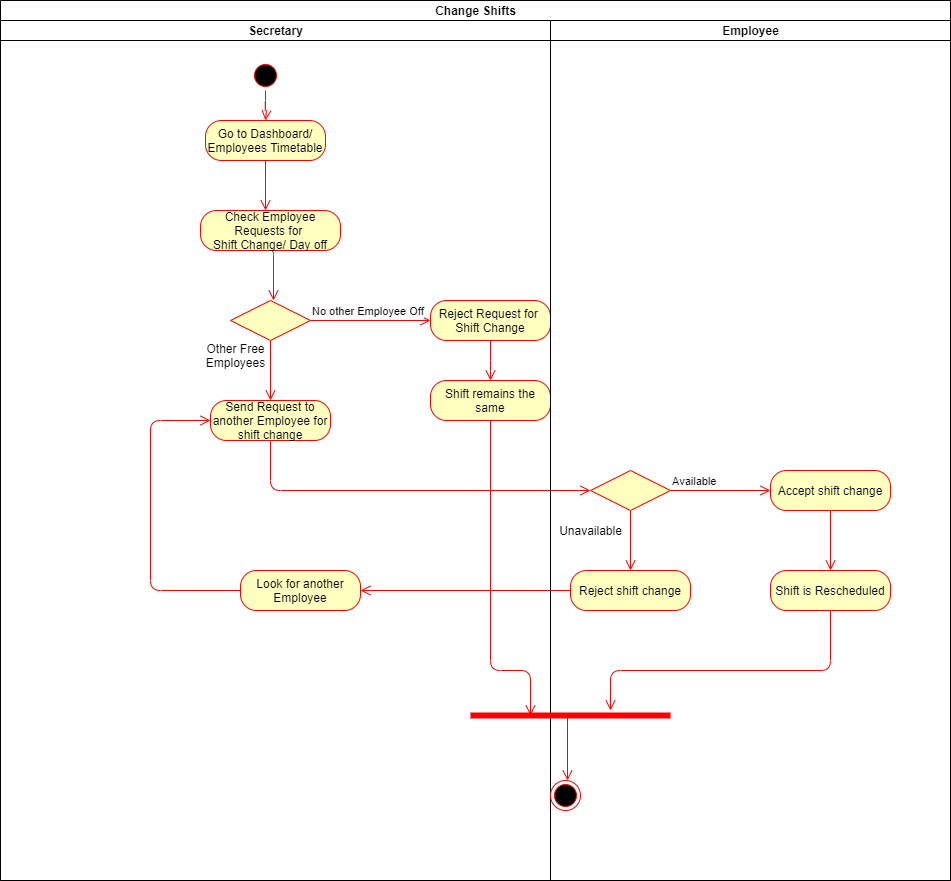

The diagram above was exported from draw.io. Its source (the exported page's mxGraphModel, read from the mxfile embedded in the PNG):
<mxGraphModel dx="782" dy="1638" grid="1" gridSize="10" guides="1" tooltips="1" connect="1" arrows="1" fold="1" page="1" pageScale="1" pageWidth="827" pageHeight="1169" math="0" shadow="0">
  <root>
    <mxCell id="0" />
    <mxCell id="1" parent="0" />
    <mxCell id="zwuyxZNE1CpreP4BMZ5E-5" value="Change Shifts" style="swimlane;html=1;childLayout=stackLayout;resizeParent=1;resizeParentMax=0;startSize=20;" parent="1" vertex="1">
      <mxGeometry x="200" y="-70" width="950" height="880" as="geometry" />
    </mxCell>
    <mxCell id="zwuyxZNE1CpreP4BMZ5E-26" value="" style="edgeStyle=orthogonalEdgeStyle;html=1;verticalAlign=bottom;endArrow=open;endSize=8;strokeColor=#ff0000;entryX=1;entryY=0.5;entryDx=0;entryDy=0;" parent="zwuyxZNE1CpreP4BMZ5E-5" source="zwuyxZNE1CpreP4BMZ5E-25" target="zwuyxZNE1CpreP4BMZ5E-33" edge="1">
      <mxGeometry relative="1" as="geometry">
        <mxPoint x="430" y="430" as="targetPoint" />
      </mxGeometry>
    </mxCell>
    <mxCell id="zwuyxZNE1CpreP4BMZ5E-6" value="Secretary" style="swimlane;html=1;startSize=20;" parent="zwuyxZNE1CpreP4BMZ5E-5" vertex="1">
      <mxGeometry y="20" width="550" height="860" as="geometry" />
    </mxCell>
    <mxCell id="zwuyxZNE1CpreP4BMZ5E-11" value="" style="edgeStyle=orthogonalEdgeStyle;html=1;verticalAlign=bottom;endArrow=open;endSize=8;strokeColor=#ff0000;entryX=0.5;entryY=0;entryDx=0;entryDy=0;exitX=0.5;exitY=1;exitDx=0;exitDy=0;" parent="zwuyxZNE1CpreP4BMZ5E-6" source="zwuyxZNE1CpreP4BMZ5E-10" target="zwuyxZNE1CpreP4BMZ5E-12" edge="1">
      <mxGeometry relative="1" as="geometry">
        <mxPoint x="265" y="100" as="targetPoint" />
        <mxPoint x="266" y="60" as="sourcePoint" />
        <Array as="points">
          <mxPoint x="265" y="90" />
          <mxPoint x="266" y="90" />
        </Array>
      </mxGeometry>
    </mxCell>
    <mxCell id="zwuyxZNE1CpreP4BMZ5E-13" value="" style="edgeStyle=orthogonalEdgeStyle;html=1;verticalAlign=bottom;endArrow=open;endSize=8;strokeColor=#ff0000;exitX=0.5;exitY=1;exitDx=0;exitDy=0;" parent="zwuyxZNE1CpreP4BMZ5E-6" source="zwuyxZNE1CpreP4BMZ5E-12" edge="1">
      <mxGeometry relative="1" as="geometry">
        <mxPoint x="265" y="190" as="targetPoint" />
        <mxPoint x="270" y="150" as="sourcePoint" />
        <Array as="points">
          <mxPoint x="265" y="190" />
        </Array>
      </mxGeometry>
    </mxCell>
    <mxCell id="zwuyxZNE1CpreP4BMZ5E-15" value="" style="edgeStyle=orthogonalEdgeStyle;html=1;verticalAlign=bottom;endArrow=open;endSize=8;strokeColor=#ff0000;exitX=0.5;exitY=1;exitDx=0;exitDy=0;" parent="zwuyxZNE1CpreP4BMZ5E-6" source="zwuyxZNE1CpreP4BMZ5E-40" edge="1">
      <mxGeometry relative="1" as="geometry">
        <mxPoint x="273" y="280" as="targetPoint" />
        <mxPoint x="280" y="290" as="sourcePoint" />
        <Array as="points">
          <mxPoint x="273" y="230" />
        </Array>
      </mxGeometry>
    </mxCell>
    <mxCell id="zwuyxZNE1CpreP4BMZ5E-34" value="" style="edgeStyle=orthogonalEdgeStyle;html=1;verticalAlign=bottom;endArrow=open;endSize=8;strokeColor=#ff0000;entryX=0;entryY=0.5;entryDx=0;entryDy=0;" parent="zwuyxZNE1CpreP4BMZ5E-6" source="zwuyxZNE1CpreP4BMZ5E-33" target="zwuyxZNE1CpreP4BMZ5E-52" edge="1">
      <mxGeometry relative="1" as="geometry">
        <mxPoint x="160" y="400" as="targetPoint" />
        <Array as="points">
          <mxPoint x="150" y="570" />
          <mxPoint x="150" y="400" />
        </Array>
      </mxGeometry>
    </mxCell>
    <mxCell id="zwuyxZNE1CpreP4BMZ5E-49" value="Other Free&lt;br&gt;Employees" style="text;html=1;align=center;verticalAlign=middle;resizable=0;points=[];autosize=1;" parent="zwuyxZNE1CpreP4BMZ5E-6" vertex="1">
      <mxGeometry x="200" y="320" width="70" height="30" as="geometry" />
    </mxCell>
    <mxCell id="zwuyxZNE1CpreP4BMZ5E-40" value="Check Employee Requests for &lt;br&gt;Shift Change/ Day off" style="rounded=1;whiteSpace=wrap;html=1;arcSize=40;fontColor=#000000;fillColor=#ffffc0;strokeColor=#ff0000;" parent="zwuyxZNE1CpreP4BMZ5E-6" vertex="1">
      <mxGeometry x="200" y="190" width="140" height="40" as="geometry" />
    </mxCell>
    <mxCell id="zwuyxZNE1CpreP4BMZ5E-10" value="" style="ellipse;html=1;shape=startState;fillColor=#000000;strokeColor=#ff0000;" parent="zwuyxZNE1CpreP4BMZ5E-6" vertex="1">
      <mxGeometry x="250" y="40" width="30" height="30" as="geometry" />
    </mxCell>
    <mxCell id="zwuyxZNE1CpreP4BMZ5E-12" value="Go to Dashboard/ Employees Timetable" style="rounded=1;whiteSpace=wrap;html=1;arcSize=40;fontColor=#000000;fillColor=#ffffc0;strokeColor=#ff0000;" parent="zwuyxZNE1CpreP4BMZ5E-6" vertex="1">
      <mxGeometry x="205" y="100" width="120" height="40" as="geometry" />
    </mxCell>
    <mxCell id="zwuyxZNE1CpreP4BMZ5E-43" value="" style="rhombus;whiteSpace=wrap;html=1;fillColor=#ffffc0;strokeColor=#ff0000;" parent="zwuyxZNE1CpreP4BMZ5E-6" vertex="1">
      <mxGeometry x="230" y="280" width="80" height="40" as="geometry" />
    </mxCell>
    <mxCell id="zwuyxZNE1CpreP4BMZ5E-44" value="No other Employee Off" style="edgeStyle=orthogonalEdgeStyle;html=1;align=left;verticalAlign=bottom;endArrow=open;endSize=8;strokeColor=#ff0000;" parent="zwuyxZNE1CpreP4BMZ5E-6" source="zwuyxZNE1CpreP4BMZ5E-43" edge="1">
      <mxGeometry x="-1" relative="1" as="geometry">
        <mxPoint x="430" y="300" as="targetPoint" />
      </mxGeometry>
    </mxCell>
    <mxCell id="zwuyxZNE1CpreP4BMZ5E-45" value="" style="edgeStyle=orthogonalEdgeStyle;html=1;align=left;verticalAlign=top;endArrow=open;endSize=8;strokeColor=#ff0000;" parent="zwuyxZNE1CpreP4BMZ5E-6" source="zwuyxZNE1CpreP4BMZ5E-43" edge="1">
      <mxGeometry x="-1" relative="1" as="geometry">
        <mxPoint x="270" y="380" as="targetPoint" />
      </mxGeometry>
    </mxCell>
    <mxCell id="zwuyxZNE1CpreP4BMZ5E-52" value="Send Request to another Employee for shift change" style="rounded=1;whiteSpace=wrap;html=1;arcSize=40;fontColor=#000000;fillColor=#ffffc0;strokeColor=#ff0000;" parent="zwuyxZNE1CpreP4BMZ5E-6" vertex="1">
      <mxGeometry x="210" y="380" width="120" height="40" as="geometry" />
    </mxCell>
    <mxCell id="zwuyxZNE1CpreP4BMZ5E-33" value="Look for another Employee" style="rounded=1;whiteSpace=wrap;html=1;arcSize=40;fontColor=#000000;fillColor=#ffffc0;strokeColor=#ff0000;" parent="zwuyxZNE1CpreP4BMZ5E-6" vertex="1">
      <mxGeometry x="240" y="550" width="120" height="40" as="geometry" />
    </mxCell>
    <mxCell id="zwuyxZNE1CpreP4BMZ5E-59" value="Shift remains the same" style="rounded=1;whiteSpace=wrap;html=1;arcSize=40;fontColor=#000000;fillColor=#ffffc0;strokeColor=#ff0000;" parent="zwuyxZNE1CpreP4BMZ5E-6" vertex="1">
      <mxGeometry x="430" y="360" width="120" height="40" as="geometry" />
    </mxCell>
    <mxCell id="zwuyxZNE1CpreP4BMZ5E-50" value="Reject Request for&amp;nbsp;&lt;br&gt;Shift Change" style="rounded=1;whiteSpace=wrap;html=1;arcSize=40;fontColor=#000000;fillColor=#ffffc0;strokeColor=#ff0000;" parent="zwuyxZNE1CpreP4BMZ5E-6" vertex="1">
      <mxGeometry x="430" y="280" width="120" height="40" as="geometry" />
    </mxCell>
    <mxCell id="zwuyxZNE1CpreP4BMZ5E-53" value="" style="edgeStyle=orthogonalEdgeStyle;html=1;verticalAlign=bottom;endArrow=open;endSize=8;strokeColor=#ff0000;entryX=0;entryY=0.5;entryDx=0;entryDy=0;exitX=0.5;exitY=1;exitDx=0;exitDy=0;" parent="zwuyxZNE1CpreP4BMZ5E-5" source="zwuyxZNE1CpreP4BMZ5E-52" target="zwuyxZNE1CpreP4BMZ5E-18" edge="1">
      <mxGeometry relative="1" as="geometry">
        <mxPoint x="270" y="500" as="targetPoint" />
      </mxGeometry>
    </mxCell>
    <mxCell id="zwuyxZNE1CpreP4BMZ5E-7" value="Employee" style="swimlane;html=1;startSize=20;" parent="zwuyxZNE1CpreP4BMZ5E-5" vertex="1">
      <mxGeometry x="550" y="20" width="400" height="860" as="geometry" />
    </mxCell>
    <mxCell id="zwuyxZNE1CpreP4BMZ5E-20" value="" style="edgeStyle=orthogonalEdgeStyle;html=1;align=left;verticalAlign=top;endArrow=open;endSize=8;strokeColor=#ff0000;entryX=0.5;entryY=0;entryDx=0;entryDy=0;" parent="zwuyxZNE1CpreP4BMZ5E-7" source="zwuyxZNE1CpreP4BMZ5E-18" target="zwuyxZNE1CpreP4BMZ5E-25" edge="1">
      <mxGeometry x="-1" y="30" relative="1" as="geometry">
        <mxPoint x="70" y="400" as="targetPoint" />
        <mxPoint as="offset" />
      </mxGeometry>
    </mxCell>
    <mxCell id="zwuyxZNE1CpreP4BMZ5E-19" value="Available" style="edgeStyle=orthogonalEdgeStyle;html=1;align=left;verticalAlign=bottom;endArrow=open;endSize=8;strokeColor=#ff0000;" parent="zwuyxZNE1CpreP4BMZ5E-7" source="zwuyxZNE1CpreP4BMZ5E-18" target="zwuyxZNE1CpreP4BMZ5E-21" edge="1">
      <mxGeometry x="-1" relative="1" as="geometry">
        <mxPoint x="200" y="330" as="targetPoint" />
      </mxGeometry>
    </mxCell>
    <mxCell id="zwuyxZNE1CpreP4BMZ5E-57" value="" style="ellipse;html=1;shape=endState;fillColor=#000000;strokeColor=#ff0000;" parent="zwuyxZNE1CpreP4BMZ5E-7" vertex="1">
      <mxGeometry y="760" width="30" height="30" as="geometry" />
    </mxCell>
    <mxCell id="zwuyxZNE1CpreP4BMZ5E-56" value="" style="shape=line;html=1;strokeWidth=6;strokeColor=#ff0000;" parent="zwuyxZNE1CpreP4BMZ5E-7" vertex="1">
      <mxGeometry x="-80" y="690" width="200" height="10" as="geometry" />
    </mxCell>
    <mxCell id="zwuyxZNE1CpreP4BMZ5E-22" value="Unavailable" style="text;html=1;align=center;verticalAlign=middle;resizable=0;points=[];autosize=1;" parent="zwuyxZNE1CpreP4BMZ5E-7" vertex="1">
      <mxGeometry y="500" width="80" height="20" as="geometry" />
    </mxCell>
    <mxCell id="zwuyxZNE1CpreP4BMZ5E-18" value="" style="rhombus;whiteSpace=wrap;html=1;fillColor=#ffffc0;strokeColor=#ff0000;" parent="zwuyxZNE1CpreP4BMZ5E-7" vertex="1">
      <mxGeometry x="40" y="450" width="80" height="40" as="geometry" />
    </mxCell>
    <mxCell id="zwuyxZNE1CpreP4BMZ5E-32" value="" style="edgeStyle=orthogonalEdgeStyle;html=1;verticalAlign=bottom;endArrow=open;endSize=8;strokeColor=#ff0000;exitX=0.5;exitY=1;exitDx=0;exitDy=0;entryX=0.5;entryY=0;entryDx=0;entryDy=0;" parent="zwuyxZNE1CpreP4BMZ5E-7" source="zwuyxZNE1CpreP4BMZ5E-21" target="zwuyxZNE1CpreP4BMZ5E-27" edge="1">
      <mxGeometry relative="1" as="geometry">
        <mxPoint x="250" y="380" as="targetPoint" />
        <mxPoint x="260" y="560" as="sourcePoint" />
      </mxGeometry>
    </mxCell>
    <mxCell id="zwuyxZNE1CpreP4BMZ5E-25" value="Reject shift change" style="rounded=1;whiteSpace=wrap;html=1;arcSize=40;fontColor=#000000;fillColor=#ffffc0;strokeColor=#ff0000;" parent="zwuyxZNE1CpreP4BMZ5E-7" vertex="1">
      <mxGeometry x="20" y="550" width="120" height="40" as="geometry" />
    </mxCell>
    <mxCell id="zwuyxZNE1CpreP4BMZ5E-21" value="Accept shift change" style="rounded=1;whiteSpace=wrap;html=1;arcSize=40;fontColor=#000000;fillColor=#ffffc0;strokeColor=#ff0000;" parent="zwuyxZNE1CpreP4BMZ5E-7" vertex="1">
      <mxGeometry x="220" y="450" width="120" height="40" as="geometry" />
    </mxCell>
    <mxCell id="zwuyxZNE1CpreP4BMZ5E-27" value="Shift is Rescheduled" style="rounded=1;whiteSpace=wrap;html=1;arcSize=40;fontColor=#000000;fillColor=#ffffc0;strokeColor=#ff0000;" parent="zwuyxZNE1CpreP4BMZ5E-7" vertex="1">
      <mxGeometry x="220" y="550" width="120" height="40" as="geometry" />
    </mxCell>
    <mxCell id="zwuyxZNE1CpreP4BMZ5E-28" value="" style="edgeStyle=orthogonalEdgeStyle;html=1;verticalAlign=bottom;endArrow=open;endSize=8;strokeColor=#ff0000;" parent="zwuyxZNE1CpreP4BMZ5E-7" source="zwuyxZNE1CpreP4BMZ5E-27" target="zwuyxZNE1CpreP4BMZ5E-56" edge="1">
      <mxGeometry relative="1" as="geometry">
        <mxPoint x="280" y="670" as="targetPoint" />
        <Array as="points">
          <mxPoint x="280" y="650" />
          <mxPoint x="60" y="650" />
        </Array>
      </mxGeometry>
    </mxCell>
    <mxCell id="zwuyxZNE1CpreP4BMZ5E-61" value="" style="edgeStyle=orthogonalEdgeStyle;html=1;align=left;verticalAlign=top;endArrow=open;endSize=8;strokeColor=#ff0000;exitX=0.483;exitY=0.433;exitDx=0;exitDy=0;exitPerimeter=0;" parent="zwuyxZNE1CpreP4BMZ5E-7" source="zwuyxZNE1CpreP4BMZ5E-56" edge="1">
      <mxGeometry x="-1" y="30" relative="1" as="geometry">
        <mxPoint x="17" y="760" as="targetPoint" />
        <mxPoint x="17" y="696" as="sourcePoint" />
        <mxPoint as="offset" />
        <Array as="points">
          <mxPoint x="17" y="760" />
        </Array>
      </mxGeometry>
    </mxCell>
    <mxCell id="zwuyxZNE1CpreP4BMZ5E-51" value="" style="edgeStyle=orthogonalEdgeStyle;html=1;verticalAlign=bottom;endArrow=open;endSize=8;strokeColor=#ff0000;" parent="zwuyxZNE1CpreP4BMZ5E-5" source="zwuyxZNE1CpreP4BMZ5E-50" edge="1">
      <mxGeometry relative="1" as="geometry">
        <mxPoint x="490" y="380" as="targetPoint" />
        <Array as="points">
          <mxPoint x="490" y="370" />
          <mxPoint x="490" y="370" />
        </Array>
      </mxGeometry>
    </mxCell>
    <mxCell id="zwuyxZNE1CpreP4BMZ5E-60" value="" style="edgeStyle=orthogonalEdgeStyle;html=1;verticalAlign=bottom;endArrow=open;endSize=8;strokeColor=#ff0000;" parent="zwuyxZNE1CpreP4BMZ5E-5" source="zwuyxZNE1CpreP4BMZ5E-59" edge="1">
      <mxGeometry relative="1" as="geometry">
        <mxPoint x="530" y="715" as="targetPoint" />
        <Array as="points">
          <mxPoint x="490" y="670" />
          <mxPoint x="530" y="670" />
        </Array>
      </mxGeometry>
    </mxCell>
  </root>
</mxGraphModel>